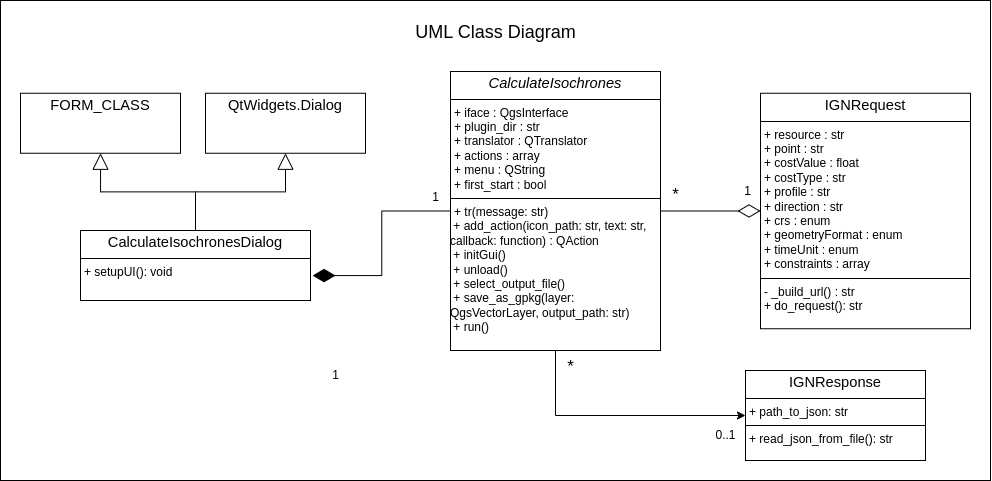

The diagram above was exported from draw.io. Its source (the exported page's mxGraphModel, read from the mxfile embedded in the PNG):
<mxGraphModel dx="793" dy="553" grid="1" gridSize="10" guides="1" tooltips="1" connect="1" arrows="1" fold="1" page="1" pageScale="1" pageWidth="850" pageHeight="1100" background="#ffffff" math="0" shadow="0">
  <root>
    <mxCell id="0" />
    <mxCell id="1" parent="0" />
    <mxCell id="55" value="" style="rounded=0;whiteSpace=wrap;html=1;" vertex="1" parent="1">
      <mxGeometry x="60" y="80" width="990" height="480" as="geometry" />
    </mxCell>
    <mxCell id="16" style="edgeStyle=orthogonalEdgeStyle;html=1;exitX=0.5;exitY=0;exitDx=0;exitDy=0;endArrow=block;endFill=0;endSize=14;entryX=0.5;entryY=1;entryDx=0;entryDy=0;fontColor=light-dark(#000000,#C0C0C0);rounded=0;curved=0;" parent="1" source="43" target="42" edge="1">
      <mxGeometry relative="1" as="geometry">
        <mxPoint x="300" y="342.75" as="sourcePoint" />
        <mxPoint x="300" y="262.75" as="targetPoint" />
      </mxGeometry>
    </mxCell>
    <mxCell id="29" style="html=1;entryX=1.009;entryY=0.644;entryDx=0;entryDy=0;exitX=0;exitY=0.5;exitDx=0;exitDy=0;rounded=0;endArrow=diamondThin;endFill=1;endSize=20;startSize=10;entryPerimeter=0;edgeStyle=elbowEdgeStyle;fontColor=light-dark(#000000,#C0C0C0);" parent="1" source="44" target="43" edge="1">
      <mxGeometry relative="1" as="geometry">
        <mxPoint x="510" y="396" as="sourcePoint" />
        <mxPoint x="400" y="496" as="targetPoint" />
      </mxGeometry>
    </mxCell>
    <mxCell id="31" style="edgeStyle=orthogonalEdgeStyle;html=1;exitX=1;exitY=0.5;exitDx=0;exitDy=0;entryX=0;entryY=0.5;entryDx=0;entryDy=0;rounded=0;curved=0;fontColor=light-dark(#000000,#C0C0C0);endArrow=diamondThin;endFill=0;strokeWidth=1;endSize=20;" parent="1" source="44" target="45" edge="1">
      <mxGeometry relative="1" as="geometry">
        <mxPoint x="670" y="396" as="sourcePoint" />
        <mxPoint x="800" y="256" as="targetPoint" />
      </mxGeometry>
    </mxCell>
    <mxCell id="32" value="&lt;font style=&quot;font-size: 18px;&quot;&gt;UML Class Diagram&lt;/font&gt;" style="text;html=1;align=center;verticalAlign=middle;resizable=0;points=[];autosize=1;strokeColor=none;fillColor=none;fontSize=21;" parent="1" vertex="1">
      <mxGeometry x="465" y="90" width="180" height="40" as="geometry" />
    </mxCell>
    <mxCell id="33" style="edgeStyle=orthogonalEdgeStyle;html=1;exitX=0.5;exitY=1;exitDx=0;exitDy=0;entryX=0;entryY=0.5;entryDx=0;entryDy=0;rounded=0;curved=0;fontColor=light-dark(#000000,#C0C0C0);" parent="1" source="44" target="49" edge="1">
      <mxGeometry relative="1" as="geometry">
        <mxPoint x="670" y="396" as="sourcePoint" />
        <mxPoint x="800" y="496" as="targetPoint" />
      </mxGeometry>
    </mxCell>
    <mxCell id="34" value="1" style="text;html=1;align=center;verticalAlign=middle;resizable=0;points=[];autosize=1;strokeColor=none;fillColor=none;fontColor=light-dark(#000000,#C0C0C0);" parent="1" vertex="1">
      <mxGeometry x="380" y="440" width="30" height="30" as="geometry" />
    </mxCell>
    <mxCell id="37" value="0..1" style="text;html=1;align=center;verticalAlign=middle;resizable=0;points=[];autosize=1;strokeColor=none;fillColor=none;fontColor=light-dark(#000000,#C0C0C0);" parent="1" vertex="1">
      <mxGeometry x="765" y="500" width="40" height="30" as="geometry" />
    </mxCell>
    <mxCell id="38" value="1" style="text;html=1;align=center;verticalAlign=middle;resizable=0;points=[];autosize=1;strokeColor=none;fillColor=none;fontColor=light-dark(#000000,#C0C0C0);" parent="1" vertex="1">
      <mxGeometry x="792" y="256" width="30" height="30" as="geometry" />
    </mxCell>
    <mxCell id="41" value="*" style="text;html=1;align=center;verticalAlign=middle;resizable=0;points=[];autosize=1;strokeColor=none;fillColor=none;fontSize=17;fontColor=light-dark(#000000,#C0C0C0);" parent="1" vertex="1">
      <mxGeometry x="615" y="432" width="30" height="30" as="geometry" />
    </mxCell>
    <mxCell id="42" value="&lt;p style=&quot;margin:0px;margin-top:4px;text-align:center;&quot;&gt;&lt;span style=&quot;font-family: Arial, sans-serif; font-size: 14.6667px; white-space-collapse: preserve;&quot;&gt;&lt;font style=&quot;&quot;&gt;QtWidgets.Dialog&lt;/font&gt;&lt;/span&gt;&lt;/p&gt;" style="verticalAlign=top;align=left;overflow=fill;html=1;whiteSpace=wrap;fontColor=light-dark(#000000,#C0C0C0);" parent="1" vertex="1">
      <mxGeometry x="265" y="172.75" width="160" height="60" as="geometry" />
    </mxCell>
    <mxCell id="43" value="&lt;p style=&quot;margin:0px;margin-top:4px;text-align:center;&quot;&gt;&lt;span style=&quot;font-family: Arial, sans-serif; font-size: 14.6667px; white-space-collapse: preserve;&quot;&gt;&lt;font style=&quot;&quot;&gt;CalculateIsochronesDialog&lt;/font&gt;&lt;/span&gt;&lt;/p&gt;&lt;hr style=&quot;border-style:solid;&quot; size=&quot;1&quot;&gt;&lt;p style=&quot;margin:0px;margin-left:4px;&quot;&gt;+ setupUI(): void&lt;/p&gt;" style="verticalAlign=top;align=left;overflow=fill;html=1;whiteSpace=wrap;fontColor=light-dark(#000000,#C0C0C0);" parent="1" vertex="1">
      <mxGeometry x="140" y="310" width="230" height="70" as="geometry" />
    </mxCell>
    <mxCell id="44" value="&lt;p style=&quot;margin:0px;margin-top:4px;text-align:center;&quot;&gt;&lt;i style=&quot;scrollbar-color: rgb(75, 75, 75) rgb(27, 29, 30); font-family: Arial, sans-serif; font-size: 14.6667px; white-space-collapse: preserve;&quot;&gt;&lt;font style=&quot;&quot;&gt;CalculateIsochrones&lt;/font&gt;&lt;/i&gt;&lt;/p&gt;&lt;hr style=&quot;border-style:solid;&quot; size=&quot;1&quot;&gt;&lt;p style=&quot;margin:0px;margin-left:4px;&quot;&gt;&lt;font style=&quot;&quot;&gt;+ iface : QgsInterface&lt;/font&gt;&lt;/p&gt;&lt;p style=&quot;margin:0px;margin-left:4px;&quot;&gt;&lt;font style=&quot;&quot;&gt;+ plugin_dir : str&lt;/font&gt;&lt;/p&gt;&lt;p style=&quot;margin:0px;margin-left:4px;&quot;&gt;&lt;font style=&quot;&quot;&gt;+ translator : QTranslator&lt;/font&gt;&lt;/p&gt;&lt;p style=&quot;margin:0px;margin-left:4px;&quot;&gt;&lt;font style=&quot;&quot;&gt;+ actions : array&lt;/font&gt;&lt;/p&gt;&lt;p style=&quot;margin:0px;margin-left:4px;&quot;&gt;&lt;font style=&quot;&quot;&gt;+ menu :&amp;nbsp;&lt;/font&gt;&lt;span style=&quot;background-color: transparent;&quot;&gt;QString&lt;/span&gt;&lt;/p&gt;&lt;p style=&quot;margin:0px;margin-left:4px;&quot;&gt;&lt;font style=&quot;&quot;&gt;+ first_start : bool&lt;/font&gt;&lt;/p&gt;&lt;hr style=&quot;border-style:solid;&quot; size=&quot;1&quot;&gt;&lt;p style=&quot;margin:0px;margin-left:4px;&quot;&gt;&lt;font style=&quot;&quot;&gt;+ tr(message: str)&lt;/font&gt;&lt;/p&gt;&lt;div style=&quot;scrollbar-color: rgb(75, 75, 75) rgb(27, 29, 30);&quot;&gt;&lt;font style=&quot;&quot;&gt;&amp;nbsp;+ add_action(icon_path: str, text: str, callback: function) : QAction&lt;/font&gt;&lt;/div&gt;&lt;div style=&quot;scrollbar-color: rgb(75, 75, 75) rgb(27, 29, 30);&quot;&gt;&lt;font style=&quot;&quot;&gt;&amp;nbsp;+ initGui()&lt;/font&gt;&lt;/div&gt;&lt;div style=&quot;scrollbar-color: rgb(75, 75, 75) rgb(27, 29, 30);&quot;&gt;&lt;font style=&quot;&quot;&gt;&amp;nbsp;+ unload()&lt;/font&gt;&lt;/div&gt;&lt;div style=&quot;scrollbar-color: rgb(75, 75, 75) rgb(27, 29, 30);&quot;&gt;&lt;font style=&quot;&quot;&gt;&amp;nbsp;+ select_output_file()&lt;/font&gt;&lt;/div&gt;&lt;div style=&quot;scrollbar-color: rgb(75, 75, 75) rgb(27, 29, 30);&quot;&gt;&lt;font style=&quot;&quot;&gt;&amp;nbsp;+ save_as_gpkg(layer: QgsVectorLayer, output_path: str)&lt;/font&gt;&lt;/div&gt;&lt;div style=&quot;scrollbar-color: rgb(75, 75, 75) rgb(27, 29, 30);&quot;&gt;&lt;font style=&quot;&quot;&gt;&amp;nbsp;+ run()&lt;/font&gt;&lt;/div&gt;" style="verticalAlign=top;align=left;overflow=fill;html=1;whiteSpace=wrap;fontColor=light-dark(#000000,#C0C0C0);" parent="1" vertex="1">
      <mxGeometry x="510" y="151" width="210" height="279" as="geometry" />
    </mxCell>
    <mxCell id="45" value="&lt;p style=&quot;margin:0px;margin-top:4px;text-align:center;&quot;&gt;&lt;font style=&quot;&quot;&gt;&lt;font face=&quot;Arial, sans-serif&quot; style=&quot;scrollbar-color: rgb(75, 75, 75) rgb(27, 29, 30); text-wrap-mode: nowrap;&quot;&gt;&lt;span style=&quot;scrollbar-color: rgb(75, 75, 75) rgb(27, 29, 30); font-size: 14.6667px; white-space: pre-wrap;&quot;&gt;IGNRequest&lt;/span&gt;&lt;/font&gt;&lt;span style=&quot;scrollbar-color: rgb(75, 75, 75) rgb(27, 29, 30); text-wrap-mode: nowrap; font-family: monospace; font-size: 0px; text-align: start;&quot;&gt;%3CmxGraphModel%3E%3Croot%3E%3CmxCell%20id%3D%220%22%2F%3E%3CmxCell%20id%3D%221%22%20parent%3D%220%22%2F%3E%3CmxCell%20id%3D%222%22%20value%3D%22%26lt%3Bfont%20face%3D%26quot%3BArial%2C%20sans-serif%26quot%3B%20color%3D%26quot%3B%23000000%26quot%3B%26gt%3B%26lt%3Bspan%20style%3D%26quot%3Bfont-size%3A%2014.6667px%3B%20white-space%3A%20pre-wrap%3B%26quot%3B%26gt%3BCalculateIsochrones%26lt%3B%2Fspan%26gt%3B%26lt%3B%2Ffont%26gt%3B%22%20style%3D%22swimlane%3BfontStyle%3D0%3BchildLayout%3DstackLayout%3Bhorizontal%3D1%3BstartSize%3D26%3BfillColor%3Dnone%3BhorizontalStack%3D0%3BresizeParent%3D1%3BresizeParentMax%3D0%3BresizeLast%3D0%3Bcollapsible%3D1%3BmarginBottom%3D0%3Bhtml%3D1%3B%22%20vertex%3D%221%22%20parent%3D%221%22%3E%3CmxGeometry%20x%3D%22540%22%20y%3D%22130%22%20width%3D%22160%22%20height%3D%22160%22%20as%3D%22geometry%22%2F%3E%3C%2FmxCell%3E%3CmxCell%20id%3D%223%22%20value%3D%22Item%201%22%20style%3D%22text%3BstrokeColor%3Dnone%3BfillColor%3Dnone%3Balign%3Dleft%3BverticalAlign%3Dtop%3BspacingLeft%3D4%3BspacingRight%3D4%3Boverflow%3Dhidden%3Brotatable%3D0%3Bpoints%3D%5B%5B0%2C0.5%5D%2C%5B1%2C0.5%5D%5D%3BportConstraint%3Deastwest%3BwhiteSpace%3Dwrap%3Bhtml%3D1%3B%22%20vertex%3D%221%22%20parent%3D%222%22%3E%3CmxGeometry%20y%3D%2226%22%20width%3D%22160%22%20height%3D%2226%22%20as%3D%22geometry%22%2F%3E%3C%2FmxCell%3E%3CmxCell%20id%3D%224%22%20value%3D%22Item%202%22%20style%3D%22text%3BstrokeColor%3Dnone%3BfillColor%3Dnone%3Balign%3Dleft%3BverticalAlign%3Dtop%3BspacingLeft%3D4%3BspacingRight%3D4%3Boverflow%3Dhidden%3Brotatable%3D0%3Bpoints%3D%5B%5B0%2C0.5%5D%2C%5B1%2C0.5%5D%5D%3BportConstraint%3Deastwest%3BwhiteSpace%3Dwrap%3Bhtml%3D1%3B%22%20vertex%3D%221%22%20parent%3D%222%22%3E%3CmxGeometry%20y%3D%2252%22%20width%3D%22160%22%20height%3D%22108%22%20as%3D%22geometry%22%2F%3E%3C%2FmxCell%3E%3CmxCell%20id%3D%225%22%20style%3D%22edgeStyle%3Dnone%3Bhtml%3D1%3BexitX%3D0%3BexitY%3D0.5%3BexitDx%3D0%3BexitDy%3D0%3BentryX%3D1%3BentryY%3D0.5%3BentryDx%3D0%3BentryDy%3D0%3BendArrow%3Dnone%3BendFill%3D0%3B%22%20edge%3D%221%22%20parent%3D%222%22%20source%3D%224%22%20target%3D%224%22%3E%3CmxGeometry%20relative%3D%221%22%20as%3D%22geometry%22%2F%3E%3C%2FmxCell%3E%3C%2Froot%3E%3C%2FmxGraphModel%3E&lt;/span&gt;&lt;/font&gt;&lt;/p&gt;&lt;hr style=&quot;border-style:solid;&quot; size=&quot;1&quot;&gt;&lt;p style=&quot;margin:0px;margin-left:4px;&quot;&gt;&lt;font style=&quot;&quot;&gt;+ resource : str&lt;/font&gt;&lt;/p&gt;&lt;p style=&quot;margin:0px;margin-left:4px;&quot;&gt;+ point : str&lt;/p&gt;&lt;p style=&quot;margin:0px;margin-left:4px;&quot;&gt;+ costValue : float&lt;/p&gt;&lt;p style=&quot;margin:0px;margin-left:4px;&quot;&gt;+ costType : str&lt;/p&gt;&lt;p style=&quot;margin:0px;margin-left:4px;&quot;&gt;+ profile : str&lt;/p&gt;&lt;p style=&quot;margin:0px;margin-left:4px;&quot;&gt;+ direction : str&lt;/p&gt;&lt;p style=&quot;margin:0px;margin-left:4px;&quot;&gt;+ crs : enum&lt;/p&gt;&lt;p style=&quot;margin:0px;margin-left:4px;&quot;&gt;+ geometryFormat : enum&lt;/p&gt;&lt;p style=&quot;margin:0px;margin-left:4px;&quot;&gt;+ timeUnit : enum&lt;/p&gt;&lt;p style=&quot;margin:0px;margin-left:4px;&quot;&gt;+ constraints : array&lt;/p&gt;&lt;hr style=&quot;border-style:solid;&quot; size=&quot;1&quot;&gt;&lt;p style=&quot;margin:0px;margin-left:4px;&quot;&gt;&lt;font style=&quot;&quot;&gt;- _build_url() : str&lt;/font&gt;&lt;/p&gt;&lt;p style=&quot;margin:0px;margin-left:4px;&quot;&gt;&lt;span style=&quot;background-color: transparent;&quot;&gt;&lt;font&gt;&lt;font style=&quot;&quot;&gt;+&lt;/font&gt;&lt;font style=&quot;&quot;&gt; do_request(): str&lt;/font&gt;&lt;/font&gt;&lt;/span&gt;&lt;/p&gt;" style="verticalAlign=top;align=left;overflow=fill;html=1;whiteSpace=wrap;fontColor=light-dark(#000000,#C0C0C0);" parent="1" vertex="1">
      <mxGeometry x="820" y="172.75" width="210" height="235.5" as="geometry" />
    </mxCell>
    <mxCell id="49" value="&lt;p style=&quot;margin:0px;margin-top:4px;text-align:center;&quot;&gt;&lt;font face=&quot;Arial, sans-serif&quot;&gt;&lt;span style=&quot;font-size: 14.6667px; white-space-collapse: preserve;&quot;&gt;IGNResponse&lt;/span&gt;&lt;/font&gt;&lt;/p&gt;&lt;hr style=&quot;border-style:solid;&quot; size=&quot;1&quot;&gt;&lt;p style=&quot;margin:0px;margin-left:4px;&quot;&gt;+ path_to_json: str&lt;/p&gt;&lt;hr style=&quot;border-style:solid;&quot; size=&quot;1&quot;&gt;&lt;p style=&quot;margin:0px;margin-left:4px;&quot;&gt;+ read_json_from_file(): str&lt;/p&gt;" style="verticalAlign=top;align=left;overflow=fill;html=1;whiteSpace=wrap;fontColor=light-dark(#000000,#C0C0C0);" parent="1" vertex="1">
      <mxGeometry x="805" y="450" width="180" height="90" as="geometry" />
    </mxCell>
    <mxCell id="50" value="*" style="text;html=1;align=center;verticalAlign=middle;resizable=0;points=[];autosize=1;strokeColor=none;fillColor=none;fontSize=17;fontColor=light-dark(#000000,#C0C0C0);" parent="1" vertex="1">
      <mxGeometry x="720" y="260" width="30" height="30" as="geometry" />
    </mxCell>
    <mxCell id="51" value="&lt;p style=&quot;margin:0px;margin-top:4px;text-align:center;&quot;&gt;&lt;font face=&quot;Arial, sans-serif&quot;&gt;&lt;span style=&quot;font-size: 14.6667px; white-space-collapse: preserve;&quot;&gt;FORM_CLASS&lt;/span&gt;&lt;/font&gt;&lt;/p&gt;" style="verticalAlign=top;align=left;overflow=fill;html=1;whiteSpace=wrap;fontColor=light-dark(#000000,#C0C0C0);" parent="1" vertex="1">
      <mxGeometry x="80" y="172.75" width="160" height="60" as="geometry" />
    </mxCell>
    <mxCell id="52" style="edgeStyle=orthogonalEdgeStyle;html=1;exitX=0.5;exitY=0;exitDx=0;exitDy=0;endArrow=block;endFill=0;endSize=14;entryX=0.5;entryY=1;entryDx=0;entryDy=0;fontColor=light-dark(#000000,#C0C0C0);rounded=0;curved=0;" parent="1" source="43" target="51" edge="1">
      <mxGeometry relative="1" as="geometry">
        <mxPoint x="310" y="402.75" as="sourcePoint" />
        <mxPoint x="310" y="242.75" as="targetPoint" />
      </mxGeometry>
    </mxCell>
    <mxCell id="54" value="1" style="text;html=1;align=center;verticalAlign=middle;resizable=0;points=[];autosize=1;strokeColor=none;fillColor=none;fontColor=light-dark(#000000,#C0C0C0);" parent="1" vertex="1">
      <mxGeometry x="480" y="262" width="30" height="30" as="geometry" />
    </mxCell>
  </root>
</mxGraphModel>